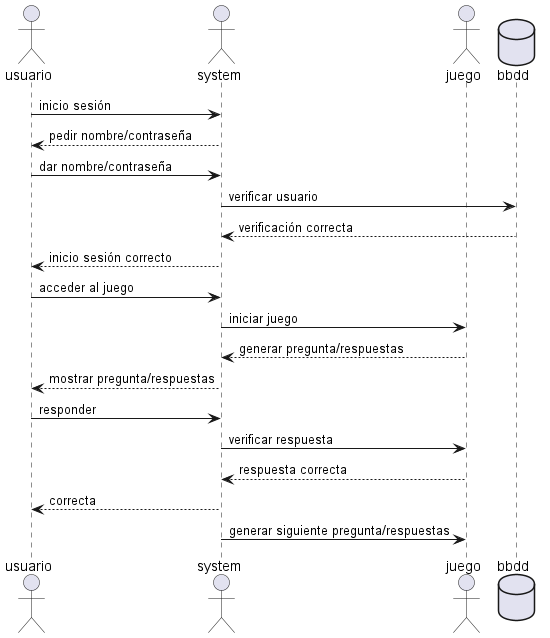

The diagram above was rendered by PlantUML. Its source (embedded in the PNG):
@startuml Diagrama de secuencia plantuml
actor usuario
actor system
actor juego
database bbdd as "bbdd"
usuario -> system: inicio sesión
system --> usuario: pedir nombre/contraseña
usuario -> system: dar nombre/contraseña
system -> bbdd: verificar usuario
bbdd --> system: verificación correcta
system --> usuario: inicio sesión correcto
usuario -> system: acceder al juego
system -> juego: iniciar juego
juego --> system: generar pregunta/respuestas
system --> usuario: mostrar pregunta/respuestas
usuario -> system: responder
system -> juego: verificar respuesta
juego --> system: respuesta correcta
system --> usuario: correcta
system -> juego: generar siguiente pregunta/respuestas
@enduml